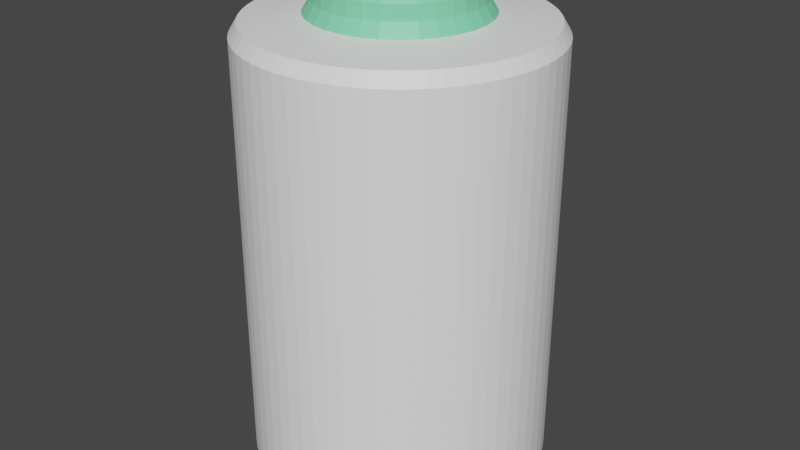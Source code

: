 # Source: Metal_Bottle.blend  (saved by Blender 2.82.7; exported with 4.5.12 LTS)
import bpy
from mathutils import Matrix  # noqa: F401  (used for matrix-valued properties, if any)

bpy.ops.wm.read_factory_settings(use_empty=True)
scene = bpy.context.scene
scene.name = 'Scene'

# ---- collections
col_collection = bpy.data.collections.new('Collection'); scene.collection.children.link(col_collection)

# ---- materials (node trees are filled in below, after node groups)
mat_material_001 = bpy.data.materials.new('Material.001')
mat_material_001.use_backface_culling = True
mat_material_001.use_transparent_shadow = False
mat_material_002 = bpy.data.materials.new('Material.002')
mat_material_002.use_backface_culling = True
mat_material_002.use_transparent_shadow = False

# ---- material node trees
mat_material_001.use_nodes = True; mat_material_001.node_tree.nodes.clear()
_N = mat_material_001.node_tree.nodes; _L = mat_material_001.node_tree.links
n0 = _N.new('ShaderNodeOutputMaterial'); n0.name = 'Material Output'; n0.location = (300, 300)
n1 = _N.new('ShaderNodeBsdfPrincipled'); n1.name = 'Principled BSDF'; n1.location = (10, 300)
n1.distribution = 'GGX'
n1.subsurface_method = 'BURLEY'
n1.inputs[0].default_value = (1.0, 1.0, 1.0, 1.0)
n1.inputs[3].default_value = 1.45
n1.inputs[27].default_value = (0.0, 0.0, 0.0, 1.0)
n1.inputs[28].default_value = 1.0
_L.new(n1.outputs[0], n0.inputs[0])
n0.is_active_output = True
mat_material_002.use_nodes = True; mat_material_002.node_tree.nodes.clear()
_N = mat_material_002.node_tree.nodes; _L = mat_material_002.node_tree.links
n0 = _N.new('ShaderNodeOutputMaterial'); n0.name = 'Material Output'; n0.location = (300, 300)
n1 = _N.new('ShaderNodeBsdfPrincipled'); n1.name = 'Principled BSDF'; n1.location = (10, 300)
n1.distribution = 'GGX'
n1.subsurface_method = 'BURLEY'
n1.inputs[0].default_value = (0.2141, 0.8, 0.4489, 1.0)
n1.inputs[3].default_value = 1.45
n1.inputs[27].default_value = (0.0, 0.0, 0.0, 1.0)
n1.inputs[28].default_value = 1.0
_L.new(n1.outputs[0], n0.inputs[0])
n0.is_active_output = True

# ---- world
world_world = bpy.data.worlds.new('World'); scene.world = world_world
world_world.use_nodes = True; world_world.node_tree.nodes.clear()
_N = world_world.node_tree.nodes; _L = world_world.node_tree.links
n0 = _N.new('ShaderNodeOutputWorld'); n0.name = 'World Output'; n0.location = (300, 300)
n1 = _N.new('ShaderNodeBackground'); n1.name = 'Background'; n1.location = (10, 300)
n1.inputs[0].default_value = (0.05088, 0.05088, 0.05088, 1.0)
_L.new(n1.outputs[0], n0.inputs[0])
n0.is_active_output = True
world_world.color = (0.05088, 0.05088, 0.05088)
world_world.use_sun_shadow = False
world_world.sun_shadow_jitter_overblur = 0.0

# ---- meshes
me_cylinder = bpy.data.meshes.new('Cylinder')
me_cylinder.from_pydata([(-3.912e-08, 0.9486, -1.0), (-0.05094, 0.995, -0.9488), (0.05094, 0.995, -0.9488), (0.05119, 0.9436, 1.004), (0.05094, 0.995, 0.9488), (-0.05094, 0.995, 0.9488), (-0.05119, 0.9436, 1.004), (0.1851, 0.9303, -1.0), (0.1441, 0.9858, -0.9488), (0.2441, 0.9659, -0.9488), (0.1339, 0.9355, 1.004), (0.2343, 0.9155, 1.004), (0.2441, 0.9659, 0.9488), (0.1441, 0.9858, 0.9488), (0.363, 0.8764, -1.0), (0.3337, 0.9387, -0.9488), (0.4278, 0.8997, -0.9488), (0.3138, 0.8914, 1.004), (0.4084, 0.8522, 1.004), (0.4278, 0.8997, 0.9488), (0.3337, 0.9387, 0.9488), (0.527, 0.7887, -1.0), (0.5104, 0.8556, -0.9488), (0.5951, 0.799, -0.9488), (0.4817, 0.8131, 1.004), (0.5668, 0.7562, 1.004), (0.5951, 0.799, 0.9488), (0.5104, 0.8556, 0.9488), (0.6707, 0.6707, -1.0), (0.6675, 0.7396, -0.9488), (0.7396, 0.6675, -0.9488), (0.6311, 0.7035, 1.004), (0.7035, 0.6311, 1.004), (0.7396, 0.6675, 0.9488), (0.6675, 0.7396, 0.9488), (0.7887, 0.527, -1.0), (0.799, 0.5951, -0.9488), (0.8556, 0.5104, -0.9488), (0.7562, 0.5668, 1.004), (0.8131, 0.4817, 1.004), (0.8556, 0.5104, 0.9488), (0.799, 0.5951, 0.9488), (0.8764, 0.363, -1.0), (0.8997, 0.4278, -0.9488), (0.9387, 0.3337, -0.9488), (0.8522, 0.4084, 1.004), (0.8914, 0.3138, 1.004), (0.9387, 0.3337, 0.9488), (0.8997, 0.4278, 0.9488), (0.9303, 0.1851, -1.0), (0.9659, 0.2441, -0.9488), (0.9858, 0.1441, -0.9488), (0.9155, 0.2343, 1.004), (0.9355, 0.1339, 1.004), (0.9858, 0.1441, 0.9488), (0.9659, 0.2441, 0.9488), (0.9486, 5.96e-08, -1.0), (0.995, 0.05094, -0.9488), (0.995, -0.05094, -0.9488), (0.9436, 0.05119, 1.004), (0.9436, -0.05119, 1.004), (0.995, -0.05094, 0.9488), (0.995, 0.05094, 0.9488), (0.9303, -0.1851, -1.0), (0.9858, -0.1441, -0.9488), (0.9659, -0.2441, -0.9488), (0.9355, -0.1339, 1.004), (0.9155, -0.2343, 1.004), (0.9659, -0.2441, 0.9488), (0.9858, -0.1441, 0.9488), (0.8764, -0.363, -1.0), (0.9387, -0.3337, -0.9488), (0.8997, -0.4278, -0.9488), (0.8914, -0.3138, 1.004), (0.8522, -0.4084, 1.004), (0.8997, -0.4278, 0.9488), (0.9387, -0.3337, 0.9488), (0.7887, -0.527, -1.0), (0.8556, -0.5104, -0.9488), (0.799, -0.5951, -0.9488), (0.8131, -0.4817, 1.004), (0.7562, -0.5668, 1.004), (0.799, -0.5951, 0.9488), (0.8556, -0.5104, 0.9488), (0.6707, -0.6707, -1.0), (0.7396, -0.6675, -0.9488), (0.6675, -0.7396, -0.9488), (0.7035, -0.6311, 1.004), (0.6311, -0.7035, 1.004), (0.6675, -0.7396, 0.9488), (0.7396, -0.6675, 0.9488), (0.527, -0.7887, -1.0), (0.5951, -0.799, -0.9488), (0.5104, -0.8556, -0.9488), (0.5668, -0.7562, 1.004), (0.4817, -0.8131, 1.004), (0.5104, -0.8556, 0.9488), (0.5951, -0.799, 0.9488), (0.363, -0.8764, -1.0), (0.4278, -0.8997, -0.9488), (0.3337, -0.9387, -0.9488), (0.4084, -0.8522, 1.004), (0.3138, -0.8914, 1.004), (0.3337, -0.9387, 0.9488), (0.4278, -0.8997, 0.9488), (0.1851, -0.9303, -1.0), (0.2441, -0.9659, -0.9488), (0.1441, -0.9858, -0.9488), (0.2343, -0.9155, 1.004), (0.1339, -0.9355, 1.004), (0.1441, -0.9858, 0.9488), (0.2441, -0.9659, 0.9488), (-2.943e-07, -0.9486, -1.0), (0.05094, -0.995, -0.9488), (-0.05094, -0.995, -0.9488), (0.05119, -0.9436, 1.004), (-0.05119, -0.9436, 1.004), (-0.05094, -0.995, 0.9488), (0.05094, -0.995, 0.9488), (-0.1851, -0.9303, -1.0), (-0.1441, -0.9858, -0.9488), (-0.2441, -0.9659, -0.9488), (-0.1339, -0.9355, 1.004), (-0.2343, -0.9155, 1.004), (-0.2441, -0.9659, 0.9488), (-0.1441, -0.9858, 0.9488), (-0.363, -0.8764, -1.0), (-0.3337, -0.9387, -0.9488), (-0.4278, -0.8997, -0.9488), (-0.3138, -0.8914, 1.004), (-0.4084, -0.8522, 1.004), (-0.4278, -0.8997, 0.9488), (-0.3337, -0.9387, 0.9488), (-0.527, -0.7887, -1.0), (-0.5104, -0.8556, -0.9488), (-0.5951, -0.799, -0.9488), (-0.4817, -0.8131, 1.004), (-0.5668, -0.7562, 1.004), (-0.5951, -0.799, 0.9488), (-0.5104, -0.8556, 0.9488), (-0.6707, -0.6707, -1.0), (-0.6675, -0.7396, -0.9488), (-0.7396, -0.6675, -0.9488), (-0.6311, -0.7035, 1.004), (-0.7035, -0.6311, 1.004), (-0.7396, -0.6675, 0.9488), (-0.6675, -0.7396, 0.9488), (-0.7887, -0.527, -1.0), (-0.799, -0.5951, -0.9488), (-0.8556, -0.5104, -0.9488), (-0.7562, -0.5668, 1.004), (-0.8131, -0.4817, 1.004), (-0.8556, -0.5104, 0.9488), (-0.799, -0.5951, 0.9488), (-0.8764, -0.363, -1.0), (-0.8997, -0.4278, -0.9488), (-0.9387, -0.3337, -0.9488), (-0.8522, -0.4084, 1.004), (-0.8914, -0.3138, 1.004), (-0.9387, -0.3337, 0.9488), (-0.8997, -0.4278, 0.9488), (-0.9303, -0.1851, -1.0), (-0.9659, -0.2441, -0.9488), (-0.9858, -0.1441, -0.9488), (-0.9155, -0.2343, 1.004), (-0.9355, -0.1339, 1.004), (-0.9858, -0.1441, 0.9488), (-0.9659, -0.2441, 0.9488), (-0.9486, 8.717e-07, -1.0), (-0.995, -0.05094, -0.9488), (-0.995, 0.05094, -0.9488), (-0.9436, -0.05119, 1.004), (-0.9436, 0.05119, 1.004), (-0.995, 0.05094, 0.9488), (-0.995, -0.05094, 0.9488), (-0.9303, 0.1851, -1.0), (-0.9858, 0.1441, -0.9488), (-0.9659, 0.2441, -0.9488), (-0.9355, 0.1339, 1.004), (-0.9155, 0.2343, 1.004), (-0.9659, 0.2441, 0.9488), (-0.9858, 0.1441, 0.9488), (-0.8764, 0.363, -1.0), (-0.9387, 0.3337, -0.9488), (-0.8997, 0.4278, -0.9488), (-0.8914, 0.3138, 1.004), (-0.8522, 0.4084, 1.004), (-0.8997, 0.4278, 0.9488), (-0.9387, 0.3337, 0.9488), (-0.7887, 0.527, -1.0), (-0.8556, 0.5104, -0.9488), (-0.799, 0.5951, -0.9488), (-0.8131, 0.4817, 1.004), (-0.7562, 0.5668, 1.004), (-0.799, 0.5951, 0.9488), (-0.8556, 0.5104, 0.9488), (-0.6707, 0.6707, -1.0), (-0.7396, 0.6675, -0.9488), (-0.6675, 0.7396, -0.9488), (-0.7035, 0.6311, 1.004), (-0.6311, 0.7035, 1.004), (-0.6675, 0.7396, 0.9488), (-0.7396, 0.6675, 0.9488), (-0.527, 0.7887, -1.0), (-0.5951, 0.799, -0.9488), (-0.5104, 0.8556, -0.9488), (-0.5668, 0.7562, 1.004), (-0.4817, 0.8131, 1.004), (-0.5104, 0.8556, 0.9488), (-0.5951, 0.799, 0.9488), (-0.363, 0.8764, -1.0), (-0.4278, 0.8997, -0.9488), (-0.3337, 0.9387, -0.9488), (-0.4084, 0.8522, 1.004), (-0.3138, 0.8914, 1.004), (-0.3337, 0.9387, 0.9488), (-0.4278, 0.8997, 0.9488), (-0.1851, 0.9303, -1.0), (-0.2441, 0.9659, -0.9488), (-0.1441, 0.9858, -0.9488), (-0.2343, 0.9155, 1.004), (-0.1339, 0.9355, 1.004), (-0.1441, 0.9858, 0.9488), (-0.2441, 0.9659, 0.9488), (0.05094, 0.5172, 1.085), (0.1509, 0.4974, 1.085), (0.1611, 0.5476, 1.03), (0.06071, 0.5676, 1.03), (0.05094, 0.5172, 1.085), (0.05119, 0.5685, 1.03), (-0.05119, 0.5685, 1.03), (-0.05094, 0.5172, 1.085), (0.1509, 0.4974, 1.085), (0.245, 0.4584, 1.085), (0.2649, 0.5057, 1.03), (0.1703, 0.5448, 1.03), (0.245, 0.4584, 1.085), (0.3297, 0.4018, 1.085), (0.3584, 0.4443, 1.03), (0.2733, 0.5011, 1.03), (0.3297, 0.4018, 1.085), (0.4018, 0.3297, 1.085), (0.4382, 0.3658, 1.03), (0.3658, 0.4382, 1.03), (0.4018, 0.3297, 1.085), (0.4584, 0.245, 1.085), (0.5011, 0.2733, 1.03), (0.4443, 0.3584, 1.03), (0.4584, 0.245, 1.085), (0.4974, 0.1509, 1.085), (0.5448, 0.1703, 1.03), (0.5057, 0.2649, 1.03), (0.4974, 0.1509, 1.085), (0.5172, 0.05094, 1.085), (0.5676, 0.06071, 1.03), (0.5476, 0.1611, 1.03), (0.5172, 0.05094, 1.085), (0.5172, -0.05094, 1.085), (0.5685, -0.05119, 1.03), (0.5685, 0.05119, 1.03), (0.5172, -0.05094, 1.085), (0.4974, -0.1509, 1.085), (0.5476, -0.1611, 1.03), (0.5676, -0.06071, 1.03), (0.4974, -0.1509, 1.085), (0.4584, -0.245, 1.085), (0.5057, -0.2649, 1.03), (0.5448, -0.1703, 1.03), (0.4584, -0.245, 1.085), (0.4018, -0.3297, 1.085), (0.4443, -0.3584, 1.03), (0.5011, -0.2733, 1.03), (0.4018, -0.3297, 1.085), (0.3297, -0.4018, 1.085), (0.3658, -0.4382, 1.03), (0.4382, -0.3658, 1.03), (0.3297, -0.4018, 1.085), (0.245, -0.4584, 1.085), (0.2733, -0.5011, 1.03), (0.3584, -0.4443, 1.03), (0.245, -0.4584, 1.085), (0.1509, -0.4974, 1.085), (0.1703, -0.5448, 1.03), (0.2649, -0.5057, 1.03), (0.1509, -0.4974, 1.085), (0.05094, -0.5172, 1.085), (0.06071, -0.5676, 1.03), (0.1611, -0.5476, 1.03), (0.05094, -0.5172, 1.085), (-0.05094, -0.5172, 1.085), (-0.05119, -0.5685, 1.03), (0.05119, -0.5685, 1.03), (-0.05094, -0.5172, 1.085), (-0.1509, -0.4974, 1.085), (-0.1611, -0.5476, 1.03), (-0.06071, -0.5676, 1.03), (-0.1509, -0.4974, 1.085), (-0.245, -0.4584, 1.085), (-0.2649, -0.5057, 1.03), (-0.1703, -0.5448, 1.03), (-0.245, -0.4584, 1.085), (-0.3297, -0.4018, 1.085), (-0.3584, -0.4443, 1.03), (-0.2733, -0.5011, 1.03), (-0.3297, -0.4018, 1.085), (-0.4018, -0.3297, 1.085), (-0.4382, -0.3658, 1.03), (-0.3658, -0.4382, 1.03), (-0.4018, -0.3297, 1.085), (-0.4584, -0.245, 1.085), (-0.5011, -0.2733, 1.03), (-0.4443, -0.3584, 1.03), (-0.4584, -0.245, 1.085), (-0.4974, -0.1509, 1.085), (-0.5448, -0.1703, 1.03), (-0.5057, -0.2649, 1.03), (-0.4974, -0.1509, 1.085), (-0.5172, -0.05094, 1.085), (-0.5676, -0.06071, 1.03), (-0.5476, -0.1611, 1.03), (-0.5172, -0.05094, 1.085), (-0.5172, 0.05094, 1.085), (-0.5685, 0.05119, 1.03), (-0.5685, -0.05119, 1.03), (-0.5172, 0.05094, 1.085), (-0.4974, 0.1509, 1.085), (-0.5476, 0.1611, 1.03), (-0.5676, 0.06071, 1.03), (-0.4974, 0.1509, 1.085), (-0.4584, 0.245, 1.085), (-0.5057, 0.2649, 1.03), (-0.5448, 0.1703, 1.03), (-0.4584, 0.245, 1.085), (-0.4018, 0.3297, 1.085), (-0.4443, 0.3584, 1.03), (-0.5011, 0.2733, 1.03), (-0.4018, 0.3297, 1.085), (-0.3297, 0.4018, 1.085), (-0.3658, 0.4382, 1.03), (-0.4382, 0.3658, 1.03), (-0.3297, 0.4018, 1.085), (-0.245, 0.4584, 1.085), (-0.2733, 0.5011, 1.03), (-0.3584, 0.4443, 1.03), (-0.245, 0.4584, 1.085), (-0.1509, 0.4974, 1.085), (-0.1703, 0.5448, 1.03), (-0.2649, 0.5057, 1.03), (-0.1509, 0.4974, 1.085), (-0.05094, 0.5172, 1.085), (-0.06071, 0.5676, 1.03), (-0.1611, 0.5476, 1.03), (0.05094, 0.5172, 1.149), (0.09185, 0.4618, 1.2), (0.1509, 0.4974, 1.149), (0.05094, 0.5172, 1.149), (-0.05094, 0.5172, 1.149), (3.912e-08, 0.4708, 1.2), (0.1509, 0.4974, 1.149), (0.1802, 0.435, 1.2), (0.245, 0.4584, 1.149), (0.245, 0.4584, 1.149), (0.2616, 0.3915, 1.2), (0.3297, 0.4018, 1.149), (0.3297, 0.4018, 1.149), (0.3329, 0.3329, 1.2), (0.4018, 0.3297, 1.149), (0.4018, 0.3297, 1.149), (0.3915, 0.2616, 1.2), (0.4584, 0.245, 1.149), (0.4584, 0.245, 1.149), (0.435, 0.1802, 1.2), (0.4974, 0.1509, 1.149), (0.4974, 0.1509, 1.149), (0.4618, 0.09185, 1.2), (0.5172, 0.05094, 1.149), (0.5172, 0.05094, 1.149), (0.4708, 1.746e-07, 1.2), (0.5172, -0.05094, 1.149), (0.5172, -0.05094, 1.149), (0.4618, -0.09185, 1.2), (0.4974, -0.1509, 1.149), (0.4974, -0.1509, 1.149), (0.435, -0.1802, 1.2), (0.4584, -0.245, 1.149), (0.4584, -0.245, 1.149), (0.3915, -0.2616, 1.2), (0.4018, -0.3297, 1.149), (0.4018, -0.3297, 1.149), (0.3329, -0.3329, 1.2), (0.3297, -0.4018, 1.149), (0.3297, -0.4018, 1.149), (0.2616, -0.3915, 1.2), (0.245, -0.4584, 1.149), (0.245, -0.4584, 1.149), (0.1802, -0.435, 1.2), (0.1509, -0.4974, 1.149), (0.1509, -0.4974, 1.149), (0.09185, -0.4618, 1.2), (0.05094, -0.5172, 1.149), (0.05094, -0.5172, 1.149), (-5.122e-08, -0.4708, 1.2), (-0.05094, -0.5172, 1.149), (-0.05094, -0.5172, 1.149), (-0.09185, -0.4618, 1.2), (-0.1509, -0.4974, 1.149), (-0.1509, -0.4974, 1.149), (-0.1802, -0.435, 1.2), (-0.245, -0.4584, 1.149), (-0.245, -0.4584, 1.149), (-0.2616, -0.3915, 1.2), (-0.3297, -0.4018, 1.149), (-0.3297, -0.4018, 1.149), (-0.3329, -0.3329, 1.2), (-0.4018, -0.3297, 1.149), (-0.4018, -0.3297, 1.149), (-0.3915, -0.2616, 1.2), (-0.4584, -0.245, 1.149), (-0.4584, -0.245, 1.149), (-0.435, -0.1802, 1.2), (-0.4974, -0.1509, 1.149), (-0.4974, -0.1509, 1.149), (-0.4618, -0.09185, 1.2), (-0.5172, -0.05094, 1.149), (-0.5172, -0.05094, 1.149), (-0.4708, 5.197e-07, 1.2), (-0.5172, 0.05094, 1.149), (-0.5172, 0.05094, 1.149), (-0.4618, 0.09185, 1.2), (-0.4974, 0.1509, 1.149), (-0.4974, 0.1509, 1.149), (-0.435, 0.1802, 1.2), (-0.4584, 0.245, 1.149), (-0.4584, 0.245, 1.149), (-0.3915, 0.2616, 1.2), (-0.4018, 0.3297, 1.149), (-0.4018, 0.3297, 1.149), (-0.3329, 0.3329, 1.2), (-0.3297, 0.4018, 1.149), (-0.3297, 0.4018, 1.149), (-0.2616, 0.3915, 1.2), (-0.245, 0.4584, 1.149), (-0.245, 0.4584, 1.149), (-0.1802, 0.435, 1.2), (-0.1509, 0.4974, 1.149), (-0.1509, 0.4974, 1.149), (-0.09185, 0.4618, 1.2), (-0.05094, 0.5172, 1.149)], [], [(219, 222, 5, 1), (17, 11, 226, 235), (24, 18, 234, 239), (31, 25, 238, 243), (38, 32, 242, 247), (45, 39, 246, 251), (52, 46, 250, 255), (59, 53, 254, 259), (66, 60, 258, 263), (73, 67, 262, 267), (80, 74, 266, 271), (87, 81, 270, 275), (94, 88, 274, 279), (101, 95, 278, 283), (108, 102, 282, 287), (115, 109, 286, 291), (122, 116, 290, 295), (129, 123, 294, 299), (136, 130, 298, 303), (143, 137, 302, 307), (150, 144, 306, 311), (157, 151, 310, 315), (164, 158, 314, 319), (171, 165, 318, 323), (178, 172, 322, 327), (185, 179, 326, 331), (192, 186, 330, 335), (199, 193, 334, 339), (206, 200, 338, 343), (213, 207, 342, 347), (16, 19, 27, 22), (220, 214, 346, 351), (10, 3, 229, 227), (2, 4, 13, 8), (240, 237, 363, 364), (79, 82, 90, 85), (142, 145, 153, 148), (205, 208, 216, 211), (51, 54, 62, 57), (114, 117, 125, 120), (177, 180, 188, 183), (23, 26, 34, 29), (86, 89, 97, 92), (149, 152, 160, 155), (212, 215, 223, 218), (58, 61, 69, 64), (121, 124, 132, 127), (184, 187, 195, 190), (30, 33, 41, 36), (93, 96, 104, 99), (156, 159, 167, 162), (224, 228, 355, 352), (65, 68, 76, 71), (128, 131, 139, 134), (191, 194, 202, 197), (37, 40, 48, 43), (100, 103, 111, 106), (163, 166, 174, 169), (6, 221, 350, 230), (9, 12, 20, 15), (72, 75, 83, 78), (135, 138, 146, 141), (198, 201, 209, 204), (44, 47, 55, 50), (107, 110, 118, 113), (170, 173, 181, 176), (348, 345, 444, 445), (296, 293, 405, 406), (244, 241, 366, 367), (353, 357, 446, 443, 440, 437, 434, 431, 428, 425, 422, 419, 416, 413, 410, 407, 404, 401, 398, 395, 392, 389, 386, 383, 380, 377, 374, 371, 368, 365, 362, 359), (300, 297, 408, 409), (248, 245, 369, 370), (236, 233, 360, 361), (304, 301, 411, 412), (252, 249, 372, 373), (308, 305, 414, 415), (256, 253, 375, 376), (312, 309, 417, 418), (260, 257, 378, 379), (316, 313, 420, 421), (264, 261, 381, 382), (320, 317, 423, 424), (268, 265, 384, 385), (324, 321, 426, 427), (272, 269, 387, 388), (328, 325, 429, 430), (276, 273, 390, 391), (332, 329, 432, 433), (280, 277, 393, 394), (336, 333, 435, 436), (284, 281, 396, 397), (232, 225, 354, 358), (340, 337, 438, 439), (288, 285, 399, 400), (231, 349, 447, 356), (344, 341, 441, 442), (292, 289, 402, 403), (0, 1, 2), (3, 4, 5, 6), (7, 8, 9), (10, 11, 12, 13), (14, 15, 16), (17, 18, 19, 20), (21, 22, 23), (24, 25, 26, 27), (28, 29, 30), (31, 32, 33, 34), (35, 36, 37), (38, 39, 40, 41), (42, 43, 44), (45, 46, 47, 48), (49, 50, 51), (52, 53, 54, 55), (56, 57, 58), (59, 60, 61, 62), (63, 64, 65), (66, 67, 68, 69), (70, 71, 72), (73, 74, 75, 76), (77, 78, 79), (80, 81, 82, 83), (84, 85, 86), (87, 88, 89, 90), (91, 92, 93), (94, 95, 96, 97), (98, 99, 100), (101, 102, 103, 104), (105, 106, 107), (108, 109, 110, 111), (112, 113, 114), (115, 116, 117, 118), (119, 120, 121), (122, 123, 124, 125), (126, 127, 128), (129, 130, 131, 132), (133, 134, 135), (136, 137, 138, 139), (140, 141, 142), (143, 144, 145, 146), (147, 148, 149), (150, 151, 152, 153), (154, 155, 156), (157, 158, 159, 160), (161, 162, 163), (164, 165, 166, 167), (168, 169, 170), (171, 172, 173, 174), (175, 176, 177), (178, 179, 180, 181), (182, 183, 184), (185, 186, 187, 188), (189, 190, 191), (192, 193, 194, 195), (196, 197, 198), (199, 200, 201, 202), (203, 204, 205), (206, 207, 208, 209), (210, 211, 212), (213, 214, 215, 216), (217, 218, 219), (220, 221, 222, 223), (224, 225, 226, 227), (228, 229, 230, 231), (232, 233, 234, 235), (236, 237, 238, 239), (240, 241, 242, 243), (244, 245, 246, 247), (248, 249, 250, 251), (252, 253, 254, 255), (256, 257, 258, 259), (260, 261, 262, 263), (264, 265, 266, 267), (268, 269, 270, 271), (272, 273, 274, 275), (276, 277, 278, 279), (280, 281, 282, 283), (284, 285, 286, 287), (288, 289, 290, 291), (292, 293, 294, 295), (296, 297, 298, 299), (300, 301, 302, 303), (304, 305, 306, 307), (308, 309, 310, 311), (312, 313, 314, 315), (316, 317, 318, 319), (320, 321, 322, 323), (324, 325, 326, 327), (328, 329, 330, 331), (332, 333, 334, 335), (336, 337, 338, 339), (340, 341, 342, 343), (344, 345, 346, 347), (348, 349, 350, 351), (352, 353, 354), (355, 356, 357), (358, 359, 360), (361, 362, 363), (364, 365, 366), (367, 368, 369), (370, 371, 372), (373, 374, 375), (376, 377, 378), (379, 380, 381), (382, 383, 384), (385, 386, 387), (388, 389, 390), (391, 392, 393), (394, 395, 396), (397, 398, 399), (400, 401, 402), (403, 404, 405), (406, 407, 408), (409, 410, 411), (412, 413, 414), (415, 416, 417), (418, 419, 420), (421, 422, 423), (424, 425, 426), (427, 428, 429), (430, 431, 432), (433, 434, 435), (436, 437, 438), (439, 440, 441), (442, 443, 444), (445, 446, 447), (2, 8, 7, 0), (13, 4, 3, 10), (1, 5, 4, 2), (12, 9, 8, 13), (9, 15, 14, 7), (20, 12, 11, 17), (19, 16, 15, 20), (16, 22, 21, 14), (27, 19, 18, 24), (26, 23, 22, 27), (23, 29, 28, 21), (34, 26, 25, 31), (33, 30, 29, 34), (30, 36, 35, 28), (41, 33, 32, 38), (40, 37, 36, 41), (37, 43, 42, 35), (48, 40, 39, 45), (47, 44, 43, 48), (44, 50, 49, 42), (55, 47, 46, 52), (54, 51, 50, 55), (51, 57, 56, 49), (62, 54, 53, 59), (61, 58, 57, 62), (58, 64, 63, 56), (69, 61, 60, 66), (68, 65, 64, 69), (65, 71, 70, 63), (76, 68, 67, 73), (75, 72, 71, 76), (72, 78, 77, 70), (83, 75, 74, 80), (82, 79, 78, 83), (79, 85, 84, 77), (90, 82, 81, 87), (89, 86, 85, 90), (86, 92, 91, 84), (97, 89, 88, 94), (96, 93, 92, 97), (93, 99, 98, 91), (104, 96, 95, 101), (103, 100, 99, 104), (100, 106, 105, 98), (111, 103, 102, 108), (110, 107, 106, 111), (107, 113, 112, 105), (118, 110, 109, 115), (117, 114, 113, 118), (114, 120, 119, 112), (125, 117, 116, 122), (124, 121, 120, 125), (121, 127, 126, 119), (132, 124, 123, 129), (131, 128, 127, 132), (128, 134, 133, 126), (139, 131, 130, 136), (138, 135, 134, 139), (135, 141, 140, 133), (146, 138, 137, 143), (145, 142, 141, 146), (142, 148, 147, 140), (153, 145, 144, 150), (152, 149, 148, 153), (149, 155, 154, 147), (160, 152, 151, 157), (159, 156, 155, 160), (156, 162, 161, 154), (167, 159, 158, 164), (166, 163, 162, 167), (163, 169, 168, 161), (174, 166, 165, 171), (173, 170, 169, 174), (170, 176, 175, 168), (181, 173, 172, 178), (180, 177, 176, 181), (177, 183, 182, 175), (188, 180, 179, 185), (187, 184, 183, 188), (184, 190, 189, 182), (195, 187, 186, 192), (194, 191, 190, 195), (191, 197, 196, 189), (202, 194, 193, 199), (201, 198, 197, 202), (198, 204, 203, 196), (209, 201, 200, 206), (208, 205, 204, 209), (205, 211, 210, 203), (216, 208, 207, 213), (215, 212, 211, 216), (212, 218, 217, 210), (223, 215, 214, 220), (222, 219, 218, 223), (219, 1, 0, 217), (5, 222, 221, 6), (227, 229, 228, 224), (235, 226, 225, 232), (239, 234, 233, 236), (243, 238, 237, 240), (247, 242, 241, 244), (251, 246, 245, 248), (255, 250, 249, 252), (259, 254, 253, 256), (263, 258, 257, 260), (267, 262, 261, 264), (271, 266, 265, 268), (275, 270, 269, 272), (279, 274, 273, 276), (283, 278, 277, 280), (287, 282, 281, 284), (291, 286, 285, 288), (295, 290, 289, 292), (299, 294, 293, 296), (303, 298, 297, 300), (307, 302, 301, 304), (311, 306, 305, 308), (315, 310, 309, 312), (319, 314, 313, 316), (323, 318, 317, 320), (327, 322, 321, 324), (331, 326, 325, 328), (335, 330, 329, 332), (339, 334, 333, 336), (343, 338, 337, 340), (347, 342, 341, 344), (351, 346, 345, 348), (230, 350, 349, 231), (10, 227, 226, 11), (234, 18, 17, 235), (73, 267, 266, 74), (270, 81, 80, 271), (136, 303, 302, 137), (306, 144, 143, 307), (199, 339, 338, 200), (342, 207, 206, 343), (45, 251, 250, 46), (254, 53, 52, 255), (108, 287, 286, 109), (290, 116, 115, 291), (171, 323, 322, 172), (326, 179, 178, 327), (238, 25, 24, 239), (274, 88, 87, 275), (310, 151, 150, 311), (346, 214, 213, 347), (258, 60, 59, 259), (294, 123, 122, 295), (330, 186, 185, 331), (242, 32, 31, 243), (278, 95, 94, 279), (314, 158, 157, 315), (350, 221, 220, 351), (262, 67, 66, 263), (298, 130, 129, 299), (334, 193, 192, 335), (246, 39, 38, 247), (282, 102, 101, 283), (318, 165, 164, 319), (6, 230, 229, 3), (352, 355, 357, 353), (358, 354, 353, 359), (361, 360, 359, 362), (364, 363, 362, 365), (367, 366, 365, 368), (370, 369, 368, 371), (373, 372, 371, 374), (376, 375, 374, 377), (379, 378, 377, 380), (382, 381, 380, 383), (385, 384, 383, 386), (388, 387, 386, 389), (391, 390, 389, 392), (394, 393, 392, 395), (397, 396, 395, 398), (400, 399, 398, 401), (403, 402, 401, 404), (406, 405, 404, 407), (409, 408, 407, 410), (412, 411, 410, 413), (415, 414, 413, 416), (418, 417, 416, 419), (421, 420, 419, 422), (424, 423, 422, 425), (427, 426, 425, 428), (430, 429, 428, 431), (433, 432, 431, 434), (436, 435, 434, 437), (439, 438, 437, 440), (442, 441, 440, 443), (445, 444, 443, 446), (356, 447, 446, 357), (232, 358, 360, 233), (363, 237, 236, 361), (340, 439, 441, 341), (444, 345, 344, 442), (288, 400, 402, 289), (405, 293, 292, 403), (366, 241, 240, 364), (447, 349, 348, 445), (408, 297, 296, 406), (369, 245, 244, 367), (355, 228, 231, 356), (411, 301, 300, 409), (372, 249, 248, 370), (414, 305, 304, 412), (375, 253, 252, 373), (417, 309, 308, 415), (378, 257, 256, 376), (420, 313, 312, 418), (381, 261, 260, 379), (423, 317, 316, 421), (384, 265, 264, 382), (426, 321, 320, 424), (387, 269, 268, 385), (429, 325, 324, 427), (390, 273, 272, 388), (432, 329, 328, 430), (393, 277, 276, 391), (435, 333, 332, 433), (396, 281, 280, 394), (354, 225, 224, 352), (438, 337, 336, 436), (399, 285, 284, 397), (0, 7, 14, 21, 28, 35, 42, 49, 56, 63, 70, 77, 84, 91, 98, 105, 112, 119, 126, 133, 140, 147, 154, 161, 168, 175, 182, 189, 196, 203, 210, 217)])
me_cylinder.polygons.foreach_set('material_index', [0, 0, 0, 0, 0, 0, 0, 0, 0, 0, 0, 0, 0, 0, 0, 0, 0, 0, 0, 0, 0, 0, 0, 0, 0, 0, 0, 0, 0, 0, 0, 0, 0, 0, 1, 0, 0, 0, 0, 0, 0, 0, 0, 0, 0, 0, 0, 0, 0, 0, 0, 1, 0, 0, 0, 0, 0, 0, 0, 0, 0, 0, 0, 0, 0, 0, 1, 1, 1, 1, 1, 1, 1, 1, 1, 1, 1, 1, 1, 1, 1, 1, 1, 1, 1, 1, 1, 1, 1, 1, 1, 1, 1, 1, 1, 1, 1, 0, 0, 0, 0, 0, 0, 0, 0, 0, 0, 0, 0, 0, 0, 0, 0, 0, 0, 0, 0, 0, 0, 0, 0, 0, 0, 0, 0, 0, 0, 0, 0, 0, 0, 0, 0, 0, 0, 0, 0, 0, 0, 0, 0, 0, 0, 0, 0, 0, 0, 0, 0, 0, 0, 0, 0, 0, 0, 0, 0, 0, 0, 0, 0, 1, 1, 1, 1, 1, 1, 1, 1, 1, 1, 1, 1, 1, 1, 1, 1, 1, 1, 1, 1, 1, 1, 1, 1, 1, 1, 1, 1, 1, 1, 1, 1, 1, 1, 1, 1, 1, 1, 1, 1, 1, 1, 1, 1, 1, 1, 1, 1, 1, 1, 1, 1, 1, 1, 1, 1, 1, 1, 1, 1, 1, 1, 1, 1, 0, 0, 0, 0, 0, 0, 0, 0, 0, 0, 0, 0, 0, 0, 0, 0, 0, 0, 0, 0, 0, 0, 0, 0, 0, 0, 0, 0, 0, 0, 0, 0, 0, 0, 0, 0, 0, 0, 0, 0, 0, 0, 0, 0, 0, 0, 0, 0, 0, 0, 0, 0, 0, 0, 0, 0, 0, 0, 0, 0, 0, 0, 0, 0, 0, 0, 0, 0, 0, 0, 0, 0, 0, 0, 0, 0, 0, 0, 0, 0, 0, 0, 0, 0, 0, 0, 0, 0, 0, 0, 0, 0, 0, 0, 0, 0, 1, 1, 1, 1, 1, 1, 1, 1, 1, 1, 1, 1, 1, 1, 1, 1, 1, 1, 1, 1, 1, 1, 1, 1, 1, 1, 1, 1, 1, 1, 1, 1, 0, 0, 0, 0, 0, 0, 0, 0, 0, 0, 0, 0, 0, 0, 0, 0, 0, 0, 0, 0, 0, 0, 0, 0, 0, 0, 0, 0, 0, 0, 0, 0, 1, 1, 1, 1, 1, 1, 1, 1, 1, 1, 1, 1, 1, 1, 1, 1, 1, 1, 1, 1, 1, 1, 1, 1, 1, 1, 1, 1, 1, 1, 1, 1, 1, 1, 1, 1, 1, 1, 1, 1, 1, 1, 1, 1, 1, 1, 1, 1, 1, 1, 1, 1, 1, 1, 1, 1, 1, 1, 1, 1, 1, 1, 1, 1, 0])
_uv = me_cylinder.uv_layers.new(name='UVMap')
_uv.uv.foreach_set('vector', [0.02309, 0.5128, 0.02309, 0.9872, 0.00816, 0.9872, 0.00816, 0.5128, 0.9463, 1.0, 0.96, 1.0, 0.9545, 1.0, 0.9518, 1.0, 0.915, 1.0, 0.9287, 1.0, 0.9232, 1.0, 0.9205, 1.0, 0.8838, 1.0, 0.8975, 1.0, 0.892, 1.0, 0.8893, 1.0, 0.8525, 1.0, 0.8662, 1.0, 0.8607, 1.0, 0.858, 1.0, 0.8213, 1.0, 0.835, 1.0, 0.8295, 1.0, 0.8268, 1.0, 0.79, 1.0, 0.8037, 1.0, 0.7982, 1.0, 0.7955, 1.0, 0.7588, 1.0, 0.7725, 1.0, 0.767, 1.0, 0.7643, 1.0, 0.7275, 1.0, 0.7412, 1.0, 0.7357, 1.0, 0.733, 1.0, 0.6963, 1.0, 0.71, 1.0, 0.7045, 1.0, 0.7018, 1.0, 0.665, 1.0, 0.6787, 1.0, 0.6732, 1.0, 0.6705, 1.0, 0.6338, 1.0, 0.6475, 1.0, 0.642, 1.0, 0.6393, 1.0, 0.6025, 1.0, 0.6162, 1.0, 0.6107, 1.0, 0.608, 1.0, 0.5713, 1.0, 0.585, 1.0, 0.5795, 1.0, 0.5768, 1.0, 0.54, 1.0, 0.5537, 1.0, 0.5482, 1.0, 0.5455, 1.0, 0.5088, 1.0, 0.5225, 1.0, 0.517, 1.0, 0.5143, 1.0, 0.4775, 1.0, 0.4912, 1.0, 0.4857, 1.0, 0.483, 1.0, 0.4463, 1.0, 0.46, 1.0, 0.4545, 1.0, 0.4518, 1.0, 0.415, 1.0, 0.4287, 1.0, 0.4232, 1.0, 0.4205, 1.0, 0.3838, 1.0, 0.3975, 1.0, 0.392, 1.0, 0.3893, 1.0, 0.3525, 1.0, 0.3662, 1.0, 0.3607, 1.0, 0.358, 1.0, 0.3213, 1.0, 0.335, 1.0, 0.3295, 1.0, 0.3268, 1.0, 0.29, 1.0, 0.3037, 1.0, 0.2982, 1.0, 0.2955, 1.0, 0.2588, 1.0, 0.2725, 1.0, 0.267, 1.0, 0.2643, 1.0, 0.2275, 1.0, 0.2412, 1.0, 0.2357, 1.0, 0.233, 1.0, 0.1963, 1.0, 0.21, 1.0, 0.2045, 1.0, 0.2018, 1.0, 0.165, 1.0, 0.1787, 1.0, 0.1732, 1.0, 0.1705, 1.0, 0.1338, 1.0, 0.1475, 1.0, 0.142, 1.0, 0.1393, 1.0, 0.1025, 1.0, 0.1162, 1.0, 0.1107, 1.0, 0.108, 1.0, 0.07126, 1.0, 0.08499, 1.0, 0.07949, 1.0, 0.07676, 1.0, 0.9293, 0.5128, 0.9293, 0.9872, 0.9144, 0.9872, 0.9144, 0.5128, 0.04001, 1.0, 0.05374, 1.0, 0.04824, 1.0, 0.04551, 1.0, 0.9775, 1.0, 0.9912, 1.0, 0.9857, 1.0, 0.983, 1.0, 0.9918, 0.5128, 0.9918, 0.9872, 0.9769, 0.9872, 0.9769, 0.5128, 0.8906, 1.0, 0.8906, 1.0, 0.8906, 1.0, 0.8906, 1.0, 0.6481, 0.5128, 0.6481, 0.9872, 0.6332, 0.9872, 0.6332, 0.5128, 0.3668, 0.5128, 0.3668, 0.9872, 0.3519, 0.9872, 0.3519, 0.5128, 0.08559, 0.5128, 0.08559, 0.9872, 0.07066, 0.9872, 0.07066, 0.5128, 0.7731, 0.5128, 0.7731, 0.9872, 0.7582, 0.9872, 0.7582, 0.5128, 0.4918, 0.5128, 0.4918, 0.9872, 0.4769, 0.9872, 0.4769, 0.5128, 0.2106, 0.5128, 0.2106, 0.9872, 0.1957, 0.9872, 0.1957, 0.5128, 0.8981, 0.5128, 0.8981, 0.9872, 0.8832, 0.9872, 0.8832, 0.5128, 0.6168, 0.5128, 0.6168, 0.9872, 0.6019, 0.9872, 0.6019, 0.5128, 0.3356, 0.5128, 0.3356, 0.9872, 0.3207, 0.9872, 0.3207, 0.5128, 0.05434, 0.5128, 0.05434, 0.9872, 0.03941, 0.9872, 0.03941, 0.5128, 0.7418, 0.5128, 0.7418, 0.9872, 0.7269, 0.9872, 0.7269, 0.5128, 0.4606, 0.5128, 0.4606, 0.9872, 0.4457, 0.9872, 0.4457, 0.5128, 0.1793, 0.5128, 0.1793, 0.9872, 0.1644, 0.9872, 0.1644, 0.5128, 0.8668, 0.5128, 0.8668, 0.9872, 0.8519, 0.9872, 0.8519, 0.5128, 0.5856, 0.5128, 0.5856, 0.9872, 0.5707, 0.9872, 0.5707, 0.5128, 0.3043, 0.5128, 0.3043, 0.9872, 0.2894, 0.9872, 0.2894, 0.5128, 0.9844, 1.0, 0.9844, 1.0, 0.9844, 1.0, 0.9844, 1.0, 0.7106, 0.5128, 0.7106, 0.9872, 0.6957, 0.9872, 0.6957, 0.5128, 0.4293, 0.5128, 0.4293, 0.9872, 0.4144, 0.9872, 0.4144, 0.5128, 0.1481, 0.5128, 0.1481, 0.9872, 0.1332, 0.9872, 0.1332, 0.5128, 0.8356, 0.5128, 0.8356, 0.9872, 0.8207, 0.9872, 0.8207, 0.5128, 0.5543, 0.5128, 0.5543, 0.9872, 0.5394, 0.9872, 0.5394, 0.5128, 0.2731, 0.5128, 0.2731, 0.9872, 0.2582, 0.9872, 0.2582, 0.5128, 0.008759, 1.0, 0.02249, 1.0, 0.01699, 1.0, 0.01426, 1.0, 0.9606, 0.5128, 0.9606, 0.9872, 0.9457, 0.9872, 0.9457, 0.5128, 0.6793, 0.5128, 0.6793, 0.9872, 0.6644, 0.9872, 0.6644, 0.5128, 0.3981, 0.5128, 0.3981, 0.9872, 0.3832, 0.9872, 0.3832, 0.5128, 0.1168, 0.5128, 0.1168, 0.9872, 0.1019, 0.9872, 0.1019, 0.5128, 0.8043, 0.5128, 0.8043, 0.9872, 0.7894, 0.9872, 0.7894, 0.5128, 0.5231, 0.5128, 0.5231, 0.9872, 0.5082, 0.9872, 0.5082, 0.5128, 0.2418, 0.5128, 0.2418, 0.9872, 0.2269, 0.9872, 0.2269, 0.5128, 0.04687, 1.0, 0.04688, 1.0, 0.04688, 1.0, 0.04687, 1.0, 0.4531, 1.0, 0.4531, 1.0, 0.4531, 1.0, 0.4531, 1.0, 0.8594, 1.0, 0.8594, 1.0, 0.8594, 1.0, 0.8594, 1.0, 0.2922, 0.4622, 0.25, 0.4664, 0.2078, 0.4622, 0.1672, 0.4499, 0.1298, 0.4299, 0.09701, 0.403, 0.0701, 0.3702, 0.05011, 0.3328, 0.0378, 0.2922, 0.03364, 0.25, 0.0378, 0.2078, 0.05011, 0.1672, 0.0701, 0.1298, 0.09701, 0.09701, 0.1298, 0.0701, 0.1672, 0.05011, 0.2078, 0.0378, 0.25, 0.03364, 0.2922, 0.0378, 0.3328, 0.05011, 0.3702, 0.0701, 0.403, 0.09701, 0.4299, 0.1298, 0.4499, 0.1672, 0.4622, 0.2078, 0.4664, 0.25, 0.4622, 0.2922, 0.4499, 0.3328, 0.4299, 0.3702, 0.403, 0.403, 0.3702, 0.4299, 0.3328, 0.4499, 0.4219, 1.0, 0.4219, 1.0, 0.4219, 1.0, 0.4219, 1.0, 0.8281, 1.0, 0.8281, 1.0, 0.8281, 1.0, 0.8281, 1.0, 0.9219, 1.0, 0.9219, 1.0, 0.9219, 1.0, 0.9219, 1.0, 0.3906, 1.0, 0.3906, 1.0, 0.3906, 1.0, 0.3906, 1.0, 0.7969, 1.0, 0.7969, 1.0, 0.7969, 1.0, 0.7969, 1.0, 0.3594, 1.0, 0.3594, 1.0, 0.3594, 1.0, 0.3594, 1.0, 0.7656, 1.0, 0.7656, 1.0, 0.7656, 1.0, 0.7656, 1.0, 0.3281, 1.0, 0.3281, 1.0, 0.3281, 1.0, 0.3281, 1.0, 0.7344, 1.0, 0.7344, 1.0, 0.7344, 1.0, 0.7344, 1.0, 0.2969, 1.0, 0.2969, 1.0, 0.2969, 1.0, 0.2969, 1.0, 0.7031, 1.0, 0.7031, 1.0, 0.7031, 1.0, 0.7031, 1.0, 0.2656, 1.0, 0.2656, 1.0, 0.2656, 1.0, 0.2656, 1.0, 0.6719, 1.0, 0.6719, 1.0, 0.6719, 1.0, 0.6719, 1.0, 0.2344, 1.0, 0.2344, 1.0, 0.2344, 1.0, 0.2344, 1.0, 0.6406, 1.0, 0.6406, 1.0, 0.6406, 1.0, 0.6406, 1.0, 0.2031, 1.0, 0.2031, 1.0, 0.2031, 1.0, 0.2031, 1.0, 0.6094, 1.0, 0.6094, 1.0, 0.6094, 1.0, 0.6094, 1.0, 0.1719, 1.0, 0.1719, 1.0, 0.1719, 1.0, 0.1719, 1.0, 0.5781, 1.0, 0.5781, 1.0, 0.5781, 1.0, 0.5781, 1.0, 0.1406, 1.0, 0.1406, 1.0, 0.1406, 1.0, 0.1406, 1.0, 0.5469, 1.0, 0.5469, 1.0, 0.5469, 1.0, 0.5469, 1.0, 0.9531, 1.0, 0.9531, 1.0, 0.9531, 1.0, 0.9531, 1.0, 0.1094, 1.0, 0.1094, 1.0, 0.1094, 1.0, 0.1094, 1.0, 0.5156, 1.0, 0.5156, 1.0, 0.5156, 1.0, 0.5156, 1.0, 0.01562, 1.0, 0.01563, 1.0, 0.01562, 1.0, 0.01562, 1.0, 0.07812, 1.0, 0.07813, 1.0, 0.07813, 1.0, 0.07812, 1.0, 0.4844, 1.0, 0.4844, 1.0, 0.4844, 1.0, 0.4844, 1.0, 0.75, 0.4777, 0.7378, 0.4888, 0.7622, 0.4888, 0.9912, 1.0, 0.9918, 1.0, 1.0, 1.0, 1.0, 1.0, 0.7944, 0.4733, 0.7846, 0.4866, 0.8086, 0.4818, 0.9775, 1.0, 0.96, 1.0, 0.9606, 0.9872, 0.9769, 0.9872, 0.8371, 0.4603, 0.8301, 0.4753, 0.8527, 0.4659, 0.9463, 1.0, 0.9287, 1.0, 0.9293, 0.9872, 0.9457, 0.9872, 0.8765, 0.4393, 0.8725, 0.4553, 0.8928, 0.4418, 0.915, 1.0, 0.8975, 1.0, 0.8981, 0.9872, 0.9144, 0.9872, 0.911, 0.411, 0.9102, 0.4275, 0.9275, 0.4102, 0.8838, 1.0, 0.8662, 1.0, 0.8668, 0.9872, 0.8832, 0.9872, 0.9393, 0.3765, 0.9418, 0.3928, 0.9553, 0.3725, 0.8525, 1.0, 0.835, 1.0, 0.8356, 0.9872, 0.8519, 0.9872, 0.9603, 0.3371, 0.9659, 0.3527, 0.9753, 0.3301, 0.8213, 1.0, 0.8037, 1.0, 0.8043, 0.9872, 0.8207, 0.9872, 0.9733, 0.2944, 0.9818, 0.3086, 0.9866, 0.2846, 0.79, 1.0, 0.7725, 1.0, 0.7731, 0.9872, 0.7894, 0.9872, 0.9777, 0.25, 0.9888, 0.2622, 0.9888, 0.2378, 0.7588, 1.0, 0.7412, 1.0, 0.7418, 0.9872, 0.7582, 0.9872, 0.9733, 0.2056, 0.9866, 0.2154, 0.9818, 0.1914, 0.7275, 1.0, 0.71, 1.0, 0.7106, 0.9872, 0.7269, 0.9872, 0.9603, 0.1629, 0.9753, 0.1699, 0.9659, 0.1473, 0.6963, 1.0, 0.6787, 1.0, 0.6793, 0.9872, 0.6957, 0.9872, 0.9393, 0.1235, 0.9553, 0.1275, 0.9418, 0.1072, 0.665, 1.0, 0.6475, 1.0, 0.6481, 0.9872, 0.6644, 0.9872, 0.911, 0.08902, 0.9275, 0.08979, 0.9102, 0.0725, 0.6338, 1.0, 0.6162, 1.0, 0.6168, 0.9872, 0.6332, 0.9872, 0.8765, 0.06071, 0.8928, 0.05824, 0.8725, 0.04466, 0.6025, 1.0, 0.585, 1.0, 0.5856, 0.9872, 0.6019, 0.9872, 0.8371, 0.03967, 0.8527, 0.03406, 0.8301, 0.0247, 0.5713, 1.0, 0.5537, 1.0, 0.5543, 0.9872, 0.5707, 0.9872, 0.7944, 0.02672, 0.8086, 0.01818, 0.7846, 0.01341, 0.54, 1.0, 0.5225, 1.0, 0.5231, 0.9872, 0.5394, 0.9872, 0.75, 0.02234, 0.7622, 0.0112, 0.7378, 0.0112, 0.5088, 1.0, 0.4912, 1.0, 0.4918, 0.9872, 0.5082, 0.9872, 0.7056, 0.02672, 0.7154, 0.01341, 0.6914, 0.01818, 0.4775, 1.0, 0.46, 1.0, 0.4606, 0.9872, 0.4769, 0.9872, 0.6629, 0.03967, 0.6699, 0.0247, 0.6473, 0.03406, 0.4463, 1.0, 0.4287, 1.0, 0.4293, 0.9872, 0.4457, 0.9872, 0.6235, 0.06071, 0.6275, 0.04466, 0.6072, 0.05824, 0.415, 1.0, 0.3975, 1.0, 0.3981, 0.9872, 0.4144, 0.9872, 0.589, 0.08902, 0.5898, 0.0725, 0.5725, 0.08979, 0.3838, 1.0, 0.3662, 1.0, 0.3668, 0.9872, 0.3832, 0.9872, 0.5607, 0.1235, 0.5582, 0.1072, 0.5447, 0.1275, 0.3525, 1.0, 0.335, 1.0, 0.3356, 0.9872, 0.3519, 0.9872, 0.5397, 0.1629, 0.5341, 0.1473, 0.5247, 0.1699, 0.3213, 1.0, 0.3037, 1.0, 0.3043, 0.9872, 0.3207, 0.9872, 0.5267, 0.2056, 0.5182, 0.1914, 0.5134, 0.2154, 0.29, 1.0, 0.2725, 1.0, 0.2731, 0.9872, 0.2894, 0.9872, 0.5223, 0.25, 0.5112, 0.2378, 0.5112, 0.2622, 0.2588, 1.0, 0.2412, 1.0, 0.2418, 0.9872, 0.2582, 0.9872, 0.5267, 0.2944, 0.5134, 0.2846, 0.5182, 0.3086, 0.2275, 1.0, 0.21, 1.0, 0.2106, 0.9872, 0.2269, 0.9872, 0.5397, 0.3371, 0.5247, 0.3301, 0.5341, 0.3527, 0.1963, 1.0, 0.1787, 1.0, 0.1793, 0.9872, 0.1957, 0.9872, 0.5607, 0.3765, 0.5447, 0.3725, 0.5582, 0.3928, 0.165, 1.0, 0.1475, 1.0, 0.1481, 0.9872, 0.1644, 0.9872, 0.589, 0.411, 0.5725, 0.4102, 0.5898, 0.4275, 0.1338, 1.0, 0.1162, 1.0, 0.1168, 0.9872, 0.1332, 0.9872, 0.6235, 0.4393, 0.6072, 0.4418, 0.6275, 0.4553, 0.1025, 1.0, 0.08499, 1.0, 0.08559, 0.9872, 0.1019, 0.9872, 0.6629, 0.4603, 0.6473, 0.4659, 0.6699, 0.4753, 0.07126, 1.0, 0.05374, 1.0, 0.05434, 0.9872, 0.07066, 0.9872, 0.7056, 0.4733, 0.6914, 0.4818, 0.7154, 0.4866, 0.04001, 1.0, 0.02249, 1.0, 0.02309, 0.9872, 0.03941, 0.9872, 0.9844, 1.0, 0.9531, 1.0, 0.9545, 1.0, 0.983, 1.0, 0.9844, 1.0, 0.9858, 1.0, 1.0, 1.0, 1.0, 1.0, 0.9531, 1.0, 0.9219, 1.0, 0.9232, 1.0, 0.9518, 1.0, 0.9219, 1.0, 0.8906, 1.0, 0.892, 1.0, 0.9205, 1.0, 0.8906, 1.0, 0.8594, 1.0, 0.8607, 1.0, 0.8893, 1.0, 0.8594, 1.0, 0.8281, 1.0, 0.8295, 1.0, 0.858, 1.0, 0.8281, 1.0, 0.7969, 1.0, 0.7982, 1.0, 0.8268, 1.0, 0.7969, 1.0, 0.7656, 1.0, 0.767, 1.0, 0.7955, 1.0, 0.7656, 1.0, 0.7344, 1.0, 0.7357, 1.0, 0.7643, 1.0, 0.7344, 1.0, 0.7031, 1.0, 0.7045, 1.0, 0.733, 1.0, 0.7031, 1.0, 0.6719, 1.0, 0.6732, 1.0, 0.7018, 1.0, 0.6719, 1.0, 0.6406, 1.0, 0.642, 1.0, 0.6705, 1.0, 0.6406, 1.0, 0.6094, 1.0, 0.6107, 1.0, 0.6393, 1.0, 0.6094, 1.0, 0.5781, 1.0, 0.5795, 1.0, 0.608, 1.0, 0.5781, 1.0, 0.5469, 1.0, 0.5482, 1.0, 0.5768, 1.0, 0.5469, 1.0, 0.5156, 1.0, 0.517, 1.0, 0.5455, 1.0, 0.5156, 1.0, 0.4844, 1.0, 0.4857, 1.0, 0.5143, 1.0, 0.4844, 1.0, 0.4531, 1.0, 0.4545, 1.0, 0.483, 1.0, 0.4531, 1.0, 0.4219, 1.0, 0.4232, 1.0, 0.4518, 1.0, 0.4219, 1.0, 0.3906, 1.0, 0.392, 1.0, 0.4205, 1.0, 0.3906, 1.0, 0.3594, 1.0, 0.3607, 1.0, 0.3893, 1.0, 0.3594, 1.0, 0.3281, 1.0, 0.3295, 1.0, 0.358, 1.0, 0.3281, 1.0, 0.2969, 1.0, 0.2982, 1.0, 0.3268, 1.0, 0.2969, 1.0, 0.2656, 1.0, 0.267, 1.0, 0.2955, 1.0, 0.2656, 1.0, 0.2344, 1.0, 0.2357, 1.0, 0.2643, 1.0, 0.2344, 1.0, 0.2031, 1.0, 0.2045, 1.0, 0.233, 1.0, 0.2031, 1.0, 0.1719, 1.0, 0.1732, 1.0, 0.2018, 1.0, 0.1719, 1.0, 0.1406, 1.0, 0.142, 1.0, 0.1705, 1.0, 0.1406, 1.0, 0.1094, 1.0, 0.1107, 1.0, 0.1393, 1.0, 0.1094, 1.0, 0.07813, 1.0, 0.07949, 1.0, 0.108, 1.0, 0.07812, 1.0, 0.04688, 1.0, 0.04824, 1.0, 0.07676, 1.0, 0.04687, 1.0, 0.01563, 1.0, 0.01699, 1.0, 0.04551, 1.0, 0.9844, 1.0, 0.9703, 1.0, 0.9688, 1.0, 0.9844, 1.0, 1.0, 1.0, 0.9985, 1.0, 0.9531, 1.0, 0.939, 1.0, 0.9375, 1.0, 0.9219, 1.0, 0.9078, 1.0, 0.9062, 1.0, 0.8906, 1.0, 0.8765, 1.0, 0.875, 1.0, 0.8594, 1.0, 0.8453, 1.0, 0.8438, 1.0, 0.8281, 1.0, 0.814, 1.0, 0.8125, 1.0, 0.7969, 1.0, 0.7828, 1.0, 0.7812, 1.0, 0.7656, 1.0, 0.7515, 1.0, 0.75, 1.0, 0.7344, 1.0, 0.7203, 1.0, 0.7188, 1.0, 0.7031, 1.0, 0.689, 1.0, 0.6875, 1.0, 0.6719, 1.0, 0.6578, 1.0, 0.6562, 1.0, 0.6406, 1.0, 0.6265, 1.0, 0.625, 1.0, 0.6094, 1.0, 0.5953, 1.0, 0.5938, 1.0, 0.5781, 1.0, 0.564, 1.0, 0.5625, 1.0, 0.5469, 1.0, 0.5328, 1.0, 0.5312, 1.0, 0.5156, 1.0, 0.5015, 1.0, 0.5, 1.0, 0.4844, 1.0, 0.4703, 1.0, 0.4688, 1.0, 0.4531, 1.0, 0.439, 1.0, 0.4375, 1.0, 0.4219, 1.0, 0.4078, 1.0, 0.4062, 1.0, 0.3906, 1.0, 0.3765, 1.0, 0.375, 1.0, 0.3594, 1.0, 0.3453, 1.0, 0.3438, 1.0, 0.3281, 1.0, 0.314, 1.0, 0.3125, 1.0, 0.2969, 1.0, 0.2828, 1.0, 0.2812, 1.0, 0.2656, 1.0, 0.2515, 1.0, 0.25, 1.0, 0.2344, 1.0, 0.2203, 1.0, 0.2188, 1.0, 0.2031, 1.0, 0.189, 1.0, 0.1875, 1.0, 0.1719, 1.0, 0.1578, 1.0, 0.1562, 1.0, 0.1406, 1.0, 0.1265, 1.0, 0.125, 1.0, 0.1094, 1.0, 0.09529, 1.0, 0.09375, 1.0, 0.07812, 1.0, 0.06404, 1.0, 0.0625, 1.0, 0.04687, 1.0, 0.03279, 1.0, 0.03125, 1.0, 0.9918, 0.5128, 0.9769, 0.5128, 0.9696, 0.5, 0.9992, 0.5, 0.9769, 0.9872, 0.9918, 0.9872, 0.9912, 1.0, 0.9775, 1.0, 0.00816, 0.5128, 0.00816, 0.9872, 0.0, 0.9872, 0.0, 0.5128, 0.9606, 0.9872, 0.9606, 0.5128, 0.9769, 0.5128, 0.9769, 0.9872, 0.9606, 0.5128, 0.9457, 0.5128, 0.9383, 0.5, 0.9679, 0.5, 0.9457, 0.9872, 0.9606, 0.9872, 0.96, 1.0, 0.9463, 1.0, 0.9293, 0.9872, 0.9293, 0.5128, 0.9457, 0.5128, 0.9457, 0.9872, 0.9293, 0.5128, 0.9144, 0.5128, 0.9071, 0.5, 0.9367, 0.5, 0.9144, 0.9872, 0.9293, 0.9872, 0.9287, 1.0, 0.915, 1.0, 0.8981, 0.9872, 0.8981, 0.5128, 0.9144, 0.5128, 0.9144, 0.9872, 0.8981, 0.5128, 0.8832, 0.5128, 0.8758, 0.5, 0.9054, 0.5, 0.8832, 0.9872, 0.8981, 0.9872, 0.8975, 1.0, 0.8838, 1.0, 0.8668, 0.9872, 0.8668, 0.5128, 0.8832, 0.5128, 0.8832, 0.9872, 0.8668, 0.5128, 0.8519, 0.5128, 0.8446, 0.5, 0.8742, 0.5, 0.8519, 0.9872, 0.8668, 0.9872, 0.8662, 1.0, 0.8525, 1.0, 0.8356, 0.9872, 0.8356, 0.5128, 0.8519, 0.5128, 0.8519, 0.9872, 0.8356, 0.5128, 0.8207, 0.5128, 0.8133, 0.5, 0.8429, 0.5, 0.8207, 0.9872, 0.8356, 0.9872, 0.835, 1.0, 0.8213, 1.0, 0.8043, 0.9872, 0.8043, 0.5128, 0.8207, 0.5128, 0.8207, 0.9872, 0.8043, 0.5128, 0.7894, 0.5128, 0.7821, 0.5, 0.8117, 0.5, 0.7894, 0.9872, 0.8043, 0.9872, 0.8037, 1.0, 0.79, 1.0, 0.7731, 0.9872, 0.7731, 0.5128, 0.7894, 0.5128, 0.7894, 0.9872, 0.7731, 0.5128, 0.7582, 0.5128, 0.7508, 0.5, 0.7804, 0.5, 0.7582, 0.9872, 0.7731, 0.9872, 0.7725, 1.0, 0.7588, 1.0, 0.7418, 0.9872, 0.7418, 0.5128, 0.7582, 0.5128, 0.7582, 0.9872, 0.7418, 0.5128, 0.7269, 0.5128, 0.7196, 0.5, 0.7492, 0.5, 0.7269, 0.9872, 0.7418, 0.9872, 0.7412, 1.0, 0.7275, 1.0, 0.7106, 0.9872, 0.7106, 0.5128, 0.7269, 0.5128, 0.7269, 0.9872, 0.7106, 0.5128, 0.6957, 0.5128, 0.6883, 0.5, 0.7179, 0.5, 0.6957, 0.9872, 0.7106, 0.9872, 0.71, 1.0, 0.6963, 1.0, 0.6793, 0.9872, 0.6793, 0.5128, 0.6957, 0.5128, 0.6957, 0.9872, 0.6793, 0.5128, 0.6644, 0.5128, 0.6571, 0.5, 0.6867, 0.5, 0.6644, 0.9872, 0.6793, 0.9872, 0.6787, 1.0, 0.665, 1.0, 0.6481, 0.9872, 0.6481, 0.5128, 0.6644, 0.5128, 0.6644, 0.9872, 0.6481, 0.5128, 0.6332, 0.5128, 0.6258, 0.5, 0.6554, 0.5, 0.6332, 0.9872, 0.6481, 0.9872, 0.6475, 1.0, 0.6338, 1.0, 0.6168, 0.9872, 0.6168, 0.5128, 0.6332, 0.5128, 0.6332, 0.9872, 0.6168, 0.5128, 0.6019, 0.5128, 0.5946, 0.5, 0.6242, 0.5, 0.6019, 0.9872, 0.6168, 0.9872, 0.6162, 1.0, 0.6025, 1.0, 0.5856, 0.9872, 0.5856, 0.5128, 0.6019, 0.5128, 0.6019, 0.9872, 0.5856, 0.5128, 0.5707, 0.5128, 0.5633, 0.5, 0.5929, 0.5, 0.5707, 0.9872, 0.5856, 0.9872, 0.585, 1.0, 0.5713, 1.0, 0.5543, 0.9872, 0.5543, 0.5128, 0.5707, 0.5128, 0.5707, 0.9872, 0.5543, 0.5128, 0.5394, 0.5128, 0.5321, 0.5, 0.5617, 0.5, 0.5394, 0.9872, 0.5543, 0.9872, 0.5537, 1.0, 0.54, 1.0, 0.5231, 0.9872, 0.5231, 0.5128, 0.5394, 0.5128, 0.5394, 0.9872, 0.5231, 0.5128, 0.5082, 0.5128, 0.5008, 0.5, 0.5304, 0.5, 0.5082, 0.9872, 0.5231, 0.9872, 0.5225, 1.0, 0.5088, 1.0, 0.4918, 0.9872, 0.4918, 0.5128, 0.5082, 0.5128, 0.5082, 0.9872, 0.4918, 0.5128, 0.4769, 0.5128, 0.4696, 0.5, 0.4992, 0.5, 0.4769, 0.9872, 0.4918, 0.9872, 0.4912, 1.0, 0.4775, 1.0, 0.4606, 0.9872, 0.4606, 0.5128, 0.4769, 0.5128, 0.4769, 0.9872, 0.4606, 0.5128, 0.4457, 0.5128, 0.4383, 0.5, 0.4679, 0.5, 0.4457, 0.9872, 0.4606, 0.9872, 0.46, 1.0, 0.4463, 1.0, 0.4293, 0.9872, 0.4293, 0.5128, 0.4457, 0.5128, 0.4457, 0.9872, 0.4293, 0.5128, 0.4144, 0.5128, 0.4071, 0.5, 0.4367, 0.5, 0.4144, 0.9872, 0.4293, 0.9872, 0.4287, 1.0, 0.415, 1.0, 0.3981, 0.9872, 0.3981, 0.5128, 0.4144, 0.5128, 0.4144, 0.9872, 0.3981, 0.5128, 0.3832, 0.5128, 0.3758, 0.5, 0.4054, 0.5, 0.3832, 0.9872, 0.3981, 0.9872, 0.3975, 1.0, 0.3838, 1.0, 0.3668, 0.9872, 0.3668, 0.5128, 0.3832, 0.5128, 0.3832, 0.9872, 0.3668, 0.5128, 0.3519, 0.5128, 0.3446, 0.5, 0.3742, 0.5, 0.3519, 0.9872, 0.3668, 0.9872, 0.3662, 1.0, 0.3525, 1.0, 0.3356, 0.9872, 0.3356, 0.5128, 0.3519, 0.5128, 0.3519, 0.9872, 0.3356, 0.5128, 0.3207, 0.5128, 0.3133, 0.5, 0.3429, 0.5, 0.3207, 0.9872, 0.3356, 0.9872, 0.335, 1.0, 0.3213, 1.0, 0.3043, 0.9872, 0.3043, 0.5128, 0.3207, 0.5128, 0.3207, 0.9872, 0.3043, 0.5128, 0.2894, 0.5128, 0.2821, 0.5, 0.3117, 0.5, 0.2894, 0.9872, 0.3043, 0.9872, 0.3037, 1.0, 0.29, 1.0, 0.2731, 0.9872, 0.2731, 0.5128, 0.2894, 0.5128, 0.2894, 0.9872, 0.2731, 0.5128, 0.2582, 0.5128, 0.2508, 0.5, 0.2804, 0.5, 0.2582, 0.9872, 0.2731, 0.9872, 0.2725, 1.0, 0.2588, 1.0, 0.2418, 0.9872, 0.2418, 0.5128, 0.2582, 0.5128, 0.2582, 0.9872, 0.2418, 0.5128, 0.2269, 0.5128, 0.2196, 0.5, 0.2492, 0.5, 0.2269, 0.9872, 0.2418, 0.9872, 0.2412, 1.0, 0.2275, 1.0, 0.2106, 0.9872, 0.2106, 0.5128, 0.2269, 0.5128, 0.2269, 0.9872, 0.2106, 0.5128, 0.1957, 0.5128, 0.1883, 0.5, 0.2179, 0.5, 0.1957, 0.9872, 0.2106, 0.9872, 0.21, 1.0, 0.1963, 1.0, 0.1793, 0.9872, 0.1793, 0.5128, 0.1957, 0.5128, 0.1957, 0.9872, 0.1793, 0.5128, 0.1644, 0.5128, 0.1571, 0.5, 0.1867, 0.5, 0.1644, 0.9872, 0.1793, 0.9872, 0.1787, 1.0, 0.165, 1.0, 0.1481, 0.9872, 0.1481, 0.5128, 0.1644, 0.5128, 0.1644, 0.9872, 0.1481, 0.5128, 0.1332, 0.5128, 0.1258, 0.5, 0.1554, 0.5, 0.1332, 0.9872, 0.1481, 0.9872, 0.1475, 1.0, 0.1338, 1.0, 0.1168, 0.9872, 0.1168, 0.5128, 0.1332, 0.5128, 0.1332, 0.9872, 0.1168, 0.5128, 0.1019, 0.5128, 0.09455, 0.5, 0.1242, 0.5, 0.1019, 0.9872, 0.1168, 0.9872, 0.1162, 1.0, 0.1025, 1.0, 0.08559, 0.9872, 0.08559, 0.5128, 0.1019, 0.5128, 0.1019, 0.9872, 0.08559, 0.5128, 0.07066, 0.5128, 0.0633, 0.5, 0.09295, 0.5, 0.07066, 0.9872, 0.08559, 0.9872, 0.08499, 1.0, 0.07126, 1.0, 0.05434, 0.9872, 0.05434, 0.5128, 0.07066, 0.5128, 0.07066, 0.9872, 0.05434, 0.5128, 0.03941, 0.5128, 0.03205, 0.5, 0.0617, 0.5, 0.03941, 0.9872, 0.05434, 0.9872, 0.05374, 1.0, 0.04001, 1.0, 0.02309, 0.9872, 0.02309, 0.5128, 0.03941, 0.5128, 0.03941, 0.9872, 0.02309, 0.5128, 0.00816, 0.5128, 0.0008037, 0.5, 0.03045, 0.5, 0.00816, 0.9872, 0.02309, 0.9872, 0.02249, 1.0, 0.008759, 1.0, 0.983, 1.0, 0.9857, 1.0, 0.9844, 1.0, 0.9844, 1.0, 0.9518, 1.0, 0.9545, 1.0, 0.9531, 1.0, 0.9531, 1.0, 0.9205, 1.0, 0.9232, 1.0, 0.9219, 1.0, 0.9219, 1.0, 0.8893, 1.0, 0.892, 1.0, 0.8906, 1.0, 0.8906, 1.0, 0.858, 1.0, 0.8607, 1.0, 0.8594, 1.0, 0.8594, 1.0, 0.8268, 1.0, 0.8295, 1.0, 0.8281, 1.0, 0.8281, 1.0, 0.7955, 1.0, 0.7982, 1.0, 0.7969, 1.0, 0.7969, 1.0, 0.7643, 1.0, 0.767, 1.0, 0.7656, 1.0, 0.7656, 1.0, 0.733, 1.0, 0.7357, 1.0, 0.7344, 1.0, 0.7344, 1.0, 0.7018, 1.0, 0.7045, 1.0, 0.7031, 1.0, 0.7031, 1.0, 0.6705, 1.0, 0.6732, 1.0, 0.6719, 1.0, 0.6719, 1.0, 0.6393, 1.0, 0.642, 1.0, 0.6406, 1.0, 0.6406, 1.0, 0.608, 1.0, 0.6107, 1.0, 0.6094, 1.0, 0.6094, 1.0, 0.5768, 1.0, 0.5795, 1.0, 0.5781, 1.0, 0.5781, 1.0, 0.5455, 1.0, 0.5482, 1.0, 0.5469, 1.0, 0.5469, 1.0, 0.5143, 1.0, 0.517, 1.0, 0.5156, 1.0, 0.5156, 1.0, 0.483, 1.0, 0.4857, 1.0, 0.4844, 1.0, 0.4844, 1.0, 0.4518, 1.0, 0.4545, 1.0, 0.4531, 1.0, 0.4531, 1.0, 0.4205, 1.0, 0.4232, 1.0, 0.4219, 1.0, 0.4219, 1.0, 0.3893, 1.0, 0.392, 1.0, 0.3906, 1.0, 0.3906, 1.0, 0.358, 1.0, 0.3607, 1.0, 0.3594, 1.0, 0.3594, 1.0, 0.3268, 1.0, 0.3295, 1.0, 0.3281, 1.0, 0.3281, 1.0, 0.2955, 1.0, 0.2982, 1.0, 0.2969, 1.0, 0.2969, 1.0, 0.2643, 1.0, 0.267, 1.0, 0.2656, 1.0, 0.2656, 1.0, 0.233, 1.0, 0.2357, 1.0, 0.2344, 1.0, 0.2344, 1.0, 0.2018, 1.0, 0.2045, 1.0, 0.2031, 1.0, 0.2031, 1.0, 0.1705, 1.0, 0.1732, 1.0, 0.1719, 1.0, 0.1719, 1.0, 0.1393, 1.0, 0.142, 1.0, 0.1406, 1.0, 0.1406, 1.0, 0.108, 1.0, 0.1107, 1.0, 0.1094, 1.0, 0.1094, 1.0, 0.07676, 1.0, 0.07949, 1.0, 0.07813, 1.0, 0.07812, 1.0, 0.04551, 1.0, 0.04824, 1.0, 0.04688, 1.0, 0.04687, 1.0, 0.01426, 1.0, 0.01699, 1.0, 0.01563, 1.0, 0.01562, 1.0, 0.9775, 1.0, 0.983, 1.0, 0.9545, 1.0, 0.96, 1.0, 0.9232, 1.0, 0.9287, 1.0, 0.9463, 1.0, 0.9518, 1.0, 0.6963, 1.0, 0.7018, 1.0, 0.6732, 1.0, 0.6787, 1.0, 0.642, 1.0, 0.6475, 1.0, 0.665, 1.0, 0.6705, 1.0, 0.415, 1.0, 0.4205, 1.0, 0.392, 1.0, 0.3975, 1.0, 0.3607, 1.0, 0.3662, 1.0, 0.3838, 1.0, 0.3893, 1.0, 0.1338, 1.0, 0.1393, 1.0, 0.1107, 1.0, 0.1162, 1.0, 0.07949, 1.0, 0.08499, 1.0, 0.1025, 1.0, 0.108, 1.0, 0.8213, 1.0, 0.8268, 1.0, 0.7982, 1.0, 0.8037, 1.0, 0.767, 1.0, 0.7725, 1.0, 0.79, 1.0, 0.7955, 1.0, 0.54, 1.0, 0.5455, 1.0, 0.517, 1.0, 0.5225, 1.0, 0.4857, 1.0, 0.4912, 1.0, 0.5088, 1.0, 0.5143, 1.0, 0.2588, 1.0, 0.2643, 1.0, 0.2357, 1.0, 0.2412, 1.0, 0.2045, 1.0, 0.21, 1.0, 0.2275, 1.0, 0.233, 1.0, 0.892, 1.0, 0.8975, 1.0, 0.915, 1.0, 0.9205, 1.0, 0.6107, 1.0, 0.6162, 1.0, 0.6338, 1.0, 0.6393, 1.0, 0.3295, 1.0, 0.335, 1.0, 0.3525, 1.0, 0.358, 1.0, 0.04824, 1.0, 0.05374, 1.0, 0.07126, 1.0, 0.07676, 1.0, 0.7357, 1.0, 0.7412, 1.0, 0.7588, 1.0, 0.7643, 1.0, 0.4545, 1.0, 0.46, 1.0, 0.4775, 1.0, 0.483, 1.0, 0.1732, 1.0, 0.1787, 1.0, 0.1963, 1.0, 0.2018, 1.0, 0.8607, 1.0, 0.8662, 1.0, 0.8838, 1.0, 0.8893, 1.0, 0.5795, 1.0, 0.585, 1.0, 0.6025, 1.0, 0.608, 1.0, 0.2982, 1.0, 0.3037, 1.0, 0.3213, 1.0, 0.3268, 1.0, 0.01699, 1.0, 0.02249, 1.0, 0.04001, 1.0, 0.04551, 1.0, 0.7045, 1.0, 0.71, 1.0, 0.7275, 1.0, 0.733, 1.0, 0.4232, 1.0, 0.4287, 1.0, 0.4463, 1.0, 0.4518, 1.0, 0.142, 1.0, 0.1475, 1.0, 0.165, 1.0, 0.1705, 1.0, 0.8295, 1.0, 0.835, 1.0, 0.8525, 1.0, 0.858, 1.0, 0.5482, 1.0, 0.5537, 1.0, 0.5713, 1.0, 0.5768, 1.0, 0.267, 1.0, 0.2725, 1.0, 0.29, 1.0, 0.2955, 1.0, 0.008759, 1.0, 0.01426, 1.0, 0.0, 1.0, 0.0, 1.0, 0.9844, 1.0, 0.9844, 1.0, 0.9985, 1.0, 0.9703, 1.0, 0.9531, 1.0, 0.9531, 1.0, 0.9672, 1.0, 0.939, 1.0, 0.9219, 1.0, 0.9219, 1.0, 0.936, 1.0, 0.9078, 1.0, 0.8906, 1.0, 0.8906, 1.0, 0.9047, 1.0, 0.8765, 1.0, 0.8594, 1.0, 0.8594, 1.0, 0.8735, 1.0, 0.8453, 1.0, 0.8281, 1.0, 0.8281, 1.0, 0.8422, 1.0, 0.814, 1.0, 0.7969, 1.0, 0.7969, 1.0, 0.811, 1.0, 0.7828, 1.0, 0.7656, 1.0, 0.7656, 1.0, 0.7797, 1.0, 0.7515, 1.0, 0.7344, 1.0, 0.7344, 1.0, 0.7485, 1.0, 0.7203, 1.0, 0.7031, 1.0, 0.7031, 1.0, 0.7172, 1.0, 0.689, 1.0, 0.6719, 1.0, 0.6719, 1.0, 0.686, 1.0, 0.6578, 1.0, 0.6406, 1.0, 0.6406, 1.0, 0.6547, 1.0, 0.6265, 1.0, 0.6094, 1.0, 0.6094, 1.0, 0.6235, 1.0, 0.5953, 1.0, 0.5781, 1.0, 0.5781, 1.0, 0.5922, 1.0, 0.564, 1.0, 0.5469, 1.0, 0.5469, 1.0, 0.561, 1.0, 0.5328, 1.0, 0.5156, 1.0, 0.5156, 1.0, 0.5297, 1.0, 0.5015, 1.0, 0.4844, 1.0, 0.4844, 1.0, 0.4985, 1.0, 0.4703, 1.0, 0.4531, 1.0, 0.4531, 1.0, 0.4672, 1.0, 0.439, 1.0, 0.4219, 1.0, 0.4219, 1.0, 0.436, 1.0, 0.4078, 1.0, 0.3906, 1.0, 0.3906, 1.0, 0.4047, 1.0, 0.3765, 1.0, 0.3594, 1.0, 0.3594, 1.0, 0.3735, 1.0, 0.3453, 1.0, 0.3281, 1.0, 0.3281, 1.0, 0.3422, 1.0, 0.314, 1.0, 0.2969, 1.0, 0.2969, 1.0, 0.311, 1.0, 0.2828, 1.0, 0.2656, 1.0, 0.2656, 1.0, 0.2797, 1.0, 0.2515, 1.0, 0.2344, 1.0, 0.2344, 1.0, 0.2485, 1.0, 0.2203, 1.0, 0.2031, 1.0, 0.2031, 1.0, 0.2172, 1.0, 0.189, 1.0, 0.1719, 1.0, 0.1719, 1.0, 0.186, 1.0, 0.1578, 1.0, 0.1406, 1.0, 0.1406, 1.0, 0.1547, 1.0, 0.1265, 1.0, 0.1094, 1.0, 0.1094, 1.0, 0.1235, 1.0, 0.09529, 1.0, 0.07812, 1.0, 0.07813, 1.0, 0.09221, 1.0, 0.06404, 1.0, 0.04687, 1.0, 0.04688, 1.0, 0.06096, 1.0, 0.03279, 1.0, 0.01562, 1.0, 0.01562, 1.0, 0.02971, 1.0, 0.001539, 1.0, 0.9531, 1.0, 0.9531, 1.0, 0.9219, 1.0, 0.9219, 1.0, 0.8906, 1.0, 0.8906, 1.0, 0.9219, 1.0, 0.9219, 1.0, 0.1094, 1.0, 0.1094, 1.0, 0.07813, 1.0, 0.07813, 1.0, 0.04688, 1.0, 0.04688, 1.0, 0.07812, 1.0, 0.07812, 1.0, 0.5156, 1.0, 0.5156, 1.0, 0.4844, 1.0, 0.4844, 1.0, 0.4531, 1.0, 0.4531, 1.0, 0.4844, 1.0, 0.4844, 1.0, 0.8594, 1.0, 0.8594, 1.0, 0.8906, 1.0, 0.8906, 1.0, 0.01562, 1.0, 0.01563, 1.0, 0.04687, 1.0, 0.04687, 1.0, 0.4219, 1.0, 0.4219, 1.0, 0.4531, 1.0, 0.4531, 1.0, 0.8281, 1.0, 0.8281, 1.0, 0.8594, 1.0, 0.8594, 1.0, 0.9844, 1.0, 0.9844, 1.0, 1.0, 1.0, 1.0, 1.0, 0.3906, 1.0, 0.3906, 1.0, 0.4219, 1.0, 0.4219, 1.0, 0.7969, 1.0, 0.7969, 1.0, 0.8281, 1.0, 0.8281, 1.0, 0.3594, 1.0, 0.3594, 1.0, 0.3906, 1.0, 0.3906, 1.0, 0.7656, 1.0, 0.7656, 1.0, 0.7969, 1.0, 0.7969, 1.0, 0.3281, 1.0, 0.3281, 1.0, 0.3594, 1.0, 0.3594, 1.0, 0.7344, 1.0, 0.7344, 1.0, 0.7656, 1.0, 0.7656, 1.0, 0.2969, 1.0, 0.2969, 1.0, 0.3281, 1.0, 0.3281, 1.0, 0.7031, 1.0, 0.7031, 1.0, 0.7344, 1.0, 0.7344, 1.0, 0.2656, 1.0, 0.2656, 1.0, 0.2969, 1.0, 0.2969, 1.0, 0.6719, 1.0, 0.6719, 1.0, 0.7031, 1.0, 0.7031, 1.0, 0.2344, 1.0, 0.2344, 1.0, 0.2656, 1.0, 0.2656, 1.0, 0.6406, 1.0, 0.6406, 1.0, 0.6719, 1.0, 0.6719, 1.0, 0.2031, 1.0, 0.2031, 1.0, 0.2344, 1.0, 0.2344, 1.0, 0.6094, 1.0, 0.6094, 1.0, 0.6406, 1.0, 0.6406, 1.0, 0.1719, 1.0, 0.1719, 1.0, 0.2031, 1.0, 0.2031, 1.0, 0.5781, 1.0, 0.5781, 1.0, 0.6094, 1.0, 0.6094, 1.0, 0.1406, 1.0, 0.1406, 1.0, 0.1719, 1.0, 0.1719, 1.0, 0.5469, 1.0, 0.5469, 1.0, 0.5781, 1.0, 0.5781, 1.0, 0.9531, 1.0, 0.9531, 1.0, 0.9844, 1.0, 0.9844, 1.0, 0.1094, 1.0, 0.1094, 1.0, 0.1406, 1.0, 0.1406, 1.0, 0.5156, 1.0, 0.5156, 1.0, 0.5469, 1.0, 0.5469, 1.0, 0.75, 0.4777, 0.7944, 0.4733, 0.8371, 0.4603, 0.8765, 0.4393, 0.911, 0.411, 0.9393, 0.3765, 0.9603, 0.3371, 0.9733, 0.2944, 0.9777, 0.25, 0.9733, 0.2056, 0.9603, 0.1629, 0.9393, 0.1235, 0.911, 0.08902, 0.8765, 0.06071, 0.8371, 0.03967, 0.7944, 0.02672, 0.75, 0.02234, 0.7056, 0.02672, 0.6629, 0.03967, 0.6235, 0.06071, 0.589, 0.08902, 0.5607, 0.1235, 0.5397, 0.1629, 0.5267, 0.2056, 0.5223, 0.25, 0.5267, 0.2944, 0.5397, 0.3371, 0.5607, 0.3765, 0.589, 0.411, 0.6235, 0.4393, 0.6629, 0.4603, 0.7056, 0.4733])
me_cylinder.materials.append(mat_material_001)
me_cylinder.materials.append(mat_material_002)
me_cylinder.use_remesh_fix_poles = True
me_cylinder.use_remesh_preserve_attributes = False
me_cylinder.use_mirror_vertex_groups = False
me_cylinder.update()

# ---- objects
ob_cylinder = bpy.data.objects.new('Cylinder', me_cylinder)

# ---- transforms, parenting, visibility, modifiers, constraints
ob_cylinder.location = (0.0, 0.0, 1.5)
ob_cylinder.scale = (1.0, 1.0, 1.5)
ob_cylinder.lineart.crease_threshold = 0.0

# ---- collection membership
col_collection.objects.link(ob_cylinder)

# ---- scene / render settings (as saved in the file)
scene.frame_start = 1; scene.frame_end = 250; scene.frame_set(1)
scene.render.engine = 'BLENDER_EEVEE_NEXT'
scene.cycles.use_denoising = False
scene.cycles.samples = 128
scene.cycles.sampling_pattern = 'TABULATED_SOBOL'
scene.cycles.use_adaptive_sampling = False
scene.cycles.use_light_tree = False
scene.view_settings.view_transform = 'Filmic'
bpy.context.view_layer.update()

# ---- added for rendering (the .blend has no active camera and no usable light): camera, sun
cam_auto = bpy.data.cameras.new('AutoCamera')
cam_auto.lens = 50.0
cam_auto.sensor_width = 36.0
cam_auto.clip_end = 1000.0
ob_auto_camera = bpy.data.objects.new('AutoCamera', cam_auto)
scene.collection.objects.link(ob_auto_camera)
ob_auto_camera.location = (4.01274, -4.81528, 4.86019)
ob_auto_camera.rotation_euler = (1.09748, -7.21219e-08, 0.694738)
scene.camera = ob_auto_camera
light_auto_sun = bpy.data.lights.new('AutoSun', 'SUN')
light_auto_sun.energy = 3.0
light_auto_sun.angle = 0.0523599
ob_auto_sun = bpy.data.objects.new('AutoSun', light_auto_sun)
scene.collection.objects.link(ob_auto_sun)
ob_auto_sun.rotation_euler = (0.872665, 0.174533, 0.523599)
bpy.context.view_layer.update()
